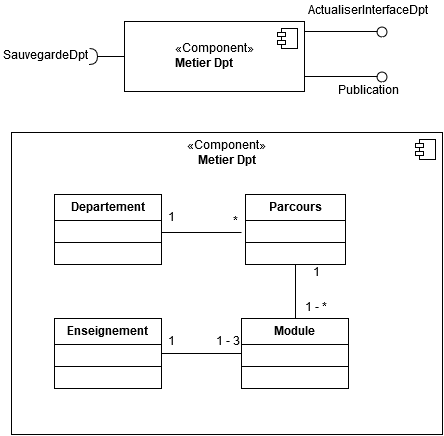

The diagram above was exported from draw.io. Its source (the exported page's mxGraphModel, read from the mxfile embedded in the PNG):
<mxGraphModel dx="677" dy="789" grid="1" gridSize="10" guides="1" tooltips="1" connect="1" arrows="1" fold="1" page="1" pageScale="1" pageWidth="826" pageHeight="1169" math="0" shadow="0">
  <root>
    <mxCell id="0" />
    <mxCell id="1" parent="0" />
    <mxCell id="256c936836a00a50-3" value="" style="shape=lollipop;direction=south;html=1;" vertex="1" parent="1">
      <mxGeometry x="454" y="78" width="83" height="10" as="geometry" />
    </mxCell>
    <mxCell id="256c936836a00a50-4" value="ActualiserInterfaceDpt" style="text;html=1;strokeColor=none;fillColor=none;align=center;verticalAlign=middle;whiteSpace=wrap;" vertex="1" parent="1">
      <mxGeometry x="497" y="53" width="40" height="20" as="geometry" />
    </mxCell>
    <mxCell id="19993d4922cd41a9-1" value="«Component»&lt;br&gt;&lt;div style=&quot;text-align: left&quot;&gt;&lt;b&gt;Metier Dpt&lt;/b&gt;&lt;/div&gt;" style="html=1;align=center;" vertex="1" parent="1">
      <mxGeometry x="274" y="73" width="180" height="70" as="geometry" />
    </mxCell>
    <mxCell id="19993d4922cd41a9-2" value="" style="shape=component;jettyWidth=8;jettyHeight=4;" vertex="1" parent="19993d4922cd41a9-1">
      <mxGeometry x="1" width="20" height="20" relative="1" as="geometry">
        <mxPoint x="-27" y="7" as="offset" />
      </mxGeometry>
    </mxCell>
    <mxCell id="256c936836a00a50-7" value="" style="shape=lollipop;direction=south;html=1;" vertex="1" parent="1">
      <mxGeometry x="454" y="123" width="83" height="10" as="geometry" />
    </mxCell>
    <mxCell id="256c936836a00a50-9" value="Publication" style="text;html=1;strokeColor=none;fillColor=none;align=center;verticalAlign=middle;whiteSpace=wrap;" vertex="1" parent="1">
      <mxGeometry x="497" y="133" width="40" height="20" as="geometry" />
    </mxCell>
    <mxCell id="19993d4922cd41a9-3" style="edgeStyle=orthogonalEdgeStyle;rounded=0;html=1;exitX=0.75;exitY=1;entryX=0.75;entryY=1;jettySize=auto;orthogonalLoop=1;" edge="1" parent="1" source="256c936836a00a50-9" target="256c936836a00a50-9">
      <mxGeometry relative="1" as="geometry" />
    </mxCell>
    <mxCell id="256c936836a00a50-10" value="" style="shape=requires;direction=north;html=1;" vertex="1" parent="1">
      <mxGeometry x="234" y="98" width="40" height="20" as="geometry" />
    </mxCell>
    <mxCell id="256c936836a00a50-11" value="SauvegardeDpt" style="text;html=1;strokeColor=none;fillColor=none;align=center;verticalAlign=middle;whiteSpace=wrap;" vertex="1" parent="1">
      <mxGeometry x="174" y="98" width="40" height="20" as="geometry" />
    </mxCell>
    <mxCell id="3e2542600807f896-3" value="&lt;div style=&quot;text-align: center&quot;&gt;&lt;span&gt;«Component»&lt;/span&gt;&lt;/div&gt;&lt;div style=&quot;text-align: center&quot;&gt;&lt;b&gt;Metier Dpt&lt;/b&gt;&lt;/div&gt;" style="html=1;align=center;verticalAlign=top;" vertex="1" parent="1">
      <mxGeometry x="161" y="184" width="431" height="302" as="geometry" />
    </mxCell>
    <mxCell id="3e2542600807f896-4" value="" style="shape=component;jettyWidth=8;jettyHeight=4;" vertex="1" parent="3e2542600807f896-3">
      <mxGeometry x="1" width="20" height="20" relative="1" as="geometry">
        <mxPoint x="-27" y="7" as="offset" />
      </mxGeometry>
    </mxCell>
    <mxCell id="2cf9c13ad33b9c7f-10" value="Departement" style="swimlane;html=1;fontStyle=1;align=center;verticalAlign=top;childLayout=stackLayout;horizontal=1;startSize=26;horizontalStack=0;resizeParent=1;resizeLast=0;collapsible=1;marginBottom=0;swimlaneFillColor=#ffffff;" vertex="1" parent="3e2542600807f896-3">
      <mxGeometry x="43" y="62" width="107" height="70" as="geometry">
        <mxRectangle x="75" y="110" width="100" height="26" as="alternateBounds" />
      </mxGeometry>
    </mxCell>
    <mxCell id="2cf9c13ad33b9c7f-12" value="" style="line;html=1;strokeWidth=1;fillColor=none;align=left;verticalAlign=middle;spacingTop=-1;spacingLeft=3;spacingRight=3;rotatable=0;labelPosition=right;points=[];portConstraint=eastwest;" vertex="1" parent="2cf9c13ad33b9c7f-10">
      <mxGeometry y="26" width="107" height="44" as="geometry" />
    </mxCell>
    <mxCell id="2cf9c13ad33b9c7f-14" value="Parcours" style="swimlane;html=1;fontStyle=1;align=center;verticalAlign=top;childLayout=stackLayout;horizontal=1;startSize=26;horizontalStack=0;resizeParent=1;resizeLast=0;collapsible=1;marginBottom=0;swimlaneFillColor=#ffffff;" vertex="1" parent="3e2542600807f896-3">
      <mxGeometry x="234" y="62" width="100" height="70" as="geometry" />
    </mxCell>
    <mxCell id="2cf9c13ad33b9c7f-15" value="" style="line;html=1;strokeWidth=1;fillColor=none;align=left;verticalAlign=middle;spacingTop=-1;spacingLeft=3;spacingRight=3;rotatable=0;labelPosition=right;points=[];portConstraint=eastwest;" vertex="1" parent="2cf9c13ad33b9c7f-14">
      <mxGeometry y="26" width="100" height="44" as="geometry" />
    </mxCell>
    <mxCell id="2cf9c13ad33b9c7f-16" value="Module" style="swimlane;html=1;fontStyle=1;align=center;verticalAlign=top;childLayout=stackLayout;horizontal=1;startSize=26;horizontalStack=0;resizeParent=1;resizeLast=0;collapsible=1;marginBottom=0;swimlaneFillColor=#ffffff;" vertex="1" parent="3e2542600807f896-3">
      <mxGeometry x="230" y="186" width="107" height="70" as="geometry">
        <mxRectangle x="109" y="255" width="70" height="26" as="alternateBounds" />
      </mxGeometry>
    </mxCell>
    <mxCell id="2cf9c13ad33b9c7f-17" value="" style="line;html=1;strokeWidth=1;fillColor=none;align=left;verticalAlign=middle;spacingTop=-1;spacingLeft=3;spacingRight=3;rotatable=0;labelPosition=right;points=[];portConstraint=eastwest;" vertex="1" parent="2cf9c13ad33b9c7f-16">
      <mxGeometry y="26" width="107" height="44" as="geometry" />
    </mxCell>
    <mxCell id="2cf9c13ad33b9c7f-18" value="Enseignement" style="swimlane;html=1;fontStyle=1;align=center;verticalAlign=top;childLayout=stackLayout;horizontal=1;startSize=26;horizontalStack=0;resizeParent=1;resizeLast=0;collapsible=1;marginBottom=0;swimlaneFillColor=#ffffff;" vertex="1" parent="3e2542600807f896-3">
      <mxGeometry x="43" y="186" width="107" height="70" as="geometry" />
    </mxCell>
    <mxCell id="2cf9c13ad33b9c7f-19" value="" style="line;html=1;strokeWidth=1;fillColor=none;align=left;verticalAlign=middle;spacingTop=-1;spacingLeft=3;spacingRight=3;rotatable=0;labelPosition=right;points=[];portConstraint=eastwest;" vertex="1" parent="2cf9c13ad33b9c7f-18">
      <mxGeometry y="26" width="107" height="44" as="geometry" />
    </mxCell>
    <mxCell id="2cf9c13ad33b9c7f-21" value="" style="line;html=1;strokeWidth=1;fillColor=none;align=left;verticalAlign=middle;spacingTop=-1;spacingLeft=3;spacingRight=3;rotatable=0;labelPosition=right;points=[];portConstraint=eastwest;" vertex="1" parent="3e2542600807f896-3">
      <mxGeometry x="150" y="96" width="80" height="8" as="geometry" />
    </mxCell>
    <mxCell id="2cf9c13ad33b9c7f-25" value="" style="endArrow=none;html=1;entryX=0.5;entryY=1;exitX=0.5;exitY=0;" edge="1" parent="3e2542600807f896-3" source="2cf9c13ad33b9c7f-16" target="2cf9c13ad33b9c7f-14">
      <mxGeometry width="50" height="50" relative="1" as="geometry">
        <mxPoint x="129" y="156" as="sourcePoint" />
        <mxPoint x="369" y="146" as="targetPoint" />
      </mxGeometry>
    </mxCell>
    <mxCell id="2cf9c13ad33b9c7f-26" value="" style="endArrow=none;html=1;entryX=0;entryY=0.5;exitX=1;exitY=0.5;" edge="1" parent="3e2542600807f896-3" source="2cf9c13ad33b9c7f-18" target="2cf9c13ad33b9c7f-16">
      <mxGeometry width="50" height="50" relative="1" as="geometry">
        <mxPoint x="169" y="236" as="sourcePoint" />
        <mxPoint x="219" y="186" as="targetPoint" />
      </mxGeometry>
    </mxCell>
    <mxCell id="2cf9c13ad33b9c7f-30" value="1" style="text;html=1;strokeColor=none;fillColor=none;align=center;verticalAlign=middle;whiteSpace=wrap;" vertex="1" parent="3e2542600807f896-3">
      <mxGeometry x="139" y="76" width="40" height="20" as="geometry" />
    </mxCell>
    <mxCell id="2cf9c13ad33b9c7f-31" value="*" style="text;html=1;strokeColor=none;fillColor=none;align=center;verticalAlign=middle;whiteSpace=wrap;" vertex="1" parent="3e2542600807f896-3">
      <mxGeometry x="203" y="80" width="40" height="20" as="geometry" />
    </mxCell>
    <mxCell id="2cf9c13ad33b9c7f-32" value="1" style="text;html=1;strokeColor=none;fillColor=none;align=center;verticalAlign=middle;whiteSpace=wrap;" vertex="1" parent="3e2542600807f896-3">
      <mxGeometry x="284" y="131" width="40" height="20" as="geometry" />
    </mxCell>
    <mxCell id="2cf9c13ad33b9c7f-33" value="1 - *" style="text;html=1;strokeColor=none;fillColor=none;align=center;verticalAlign=middle;whiteSpace=wrap;" vertex="1" parent="3e2542600807f896-3">
      <mxGeometry x="284" y="166" width="40" height="20" as="geometry" />
    </mxCell>
    <mxCell id="2cf9c13ad33b9c7f-34" value="1" style="text;html=1;strokeColor=none;fillColor=none;align=center;verticalAlign=middle;whiteSpace=wrap;" vertex="1" parent="3e2542600807f896-3">
      <mxGeometry x="139" y="200" width="40" height="20" as="geometry" />
    </mxCell>
    <mxCell id="2cf9c13ad33b9c7f-35" value="1 - 3" style="text;html=1;strokeColor=none;fillColor=none;align=center;verticalAlign=middle;whiteSpace=wrap;" vertex="1" parent="3e2542600807f896-3">
      <mxGeometry x="196" y="200" width="40" height="20" as="geometry" />
    </mxCell>
  </root>
</mxGraphModel>